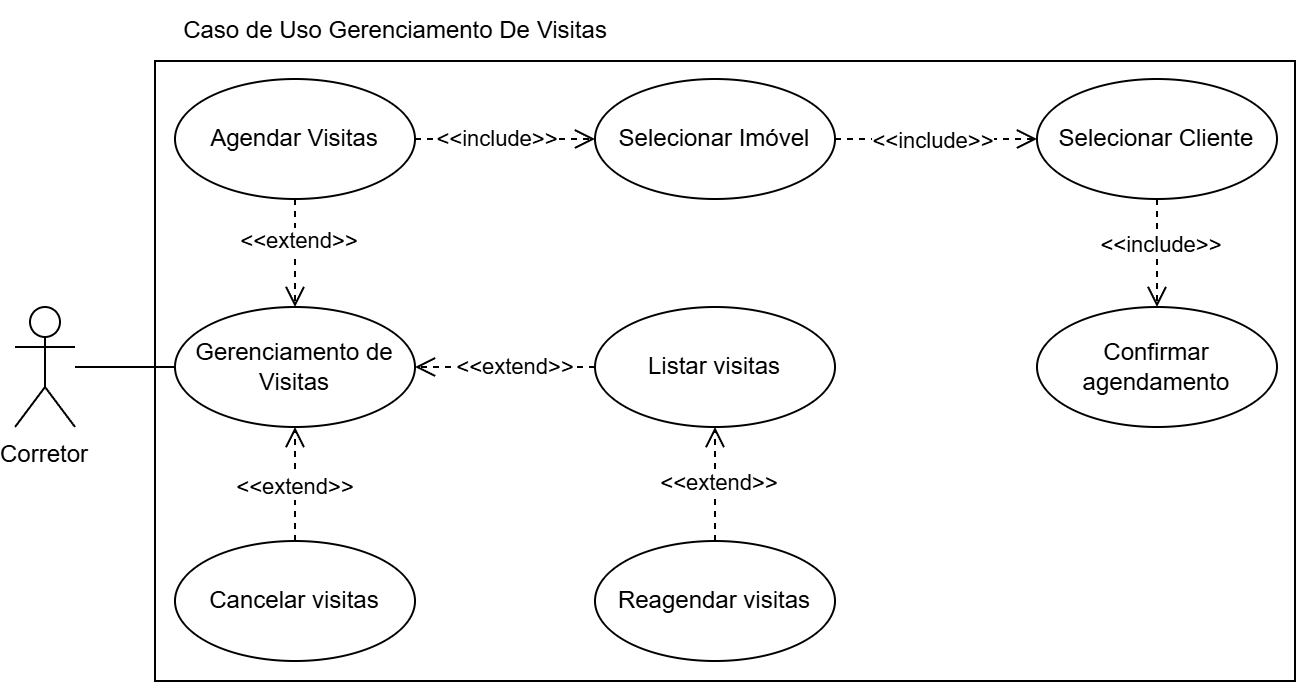

The diagram above was exported from draw.io. Its source (the exported page's mxGraphModel, read from the mxfile embedded in the PNG):
<mxGraphModel dx="870" dy="439" grid="1" gridSize="10" guides="1" tooltips="1" connect="1" arrows="1" fold="1" page="1" pageScale="1" pageWidth="827" pageHeight="1169" math="0" shadow="0">
  <root>
    <mxCell id="0" />
    <mxCell id="1" parent="0" />
    <mxCell id="C42wdxVz37f3qtTV1L6x-43" value="" style="rounded=0;whiteSpace=wrap;html=1;" vertex="1" parent="1">
      <mxGeometry x="800" y="450" width="570" height="310" as="geometry" />
    </mxCell>
    <mxCell id="C42wdxVz37f3qtTV1L6x-44" value="Corretor" style="shape=umlActor;verticalLabelPosition=bottom;verticalAlign=top;" vertex="1" parent="1">
      <mxGeometry x="730" y="573" width="30" height="60" as="geometry" />
    </mxCell>
    <mxCell id="C42wdxVz37f3qtTV1L6x-45" value="Agendar Visitas" style="ellipse;whiteSpace=wrap;html=1;" vertex="1" parent="1">
      <mxGeometry x="810" y="459" width="120" height="60" as="geometry" />
    </mxCell>
    <mxCell id="C42wdxVz37f3qtTV1L6x-46" value="Listar visitas" style="ellipse;whiteSpace=wrap;html=1;" vertex="1" parent="1">
      <mxGeometry x="1020" y="573" width="120" height="60" as="geometry" />
    </mxCell>
    <mxCell id="C42wdxVz37f3qtTV1L6x-47" value="Reagendar visitas" style="ellipse;whiteSpace=wrap;html=1;" vertex="1" parent="1">
      <mxGeometry x="1020" y="690" width="120" height="60" as="geometry" />
    </mxCell>
    <mxCell id="C42wdxVz37f3qtTV1L6x-48" value="Cancelar visitas" style="ellipse;whiteSpace=wrap;html=1;" vertex="1" parent="1">
      <mxGeometry x="810" y="690" width="120" height="60" as="geometry" />
    </mxCell>
    <mxCell id="C42wdxVz37f3qtTV1L6x-49" value="" style="endArrow=none;html=1;rounded=0;entryX=0;entryY=0.5;entryDx=0;entryDy=0;" edge="1" parent="1" source="C42wdxVz37f3qtTV1L6x-44" target="C42wdxVz37f3qtTV1L6x-60">
      <mxGeometry width="50" height="50" relative="1" as="geometry">
        <mxPoint x="755" y="613" as="sourcePoint" />
        <mxPoint x="930" y="542" as="targetPoint" />
      </mxGeometry>
    </mxCell>
    <mxCell id="C42wdxVz37f3qtTV1L6x-50" value="Selecionar Imóvel" style="ellipse;whiteSpace=wrap;html=1;" vertex="1" parent="1">
      <mxGeometry x="1020" y="459" width="120" height="60" as="geometry" />
    </mxCell>
    <mxCell id="C42wdxVz37f3qtTV1L6x-51" value="Selecionar Cliente" style="ellipse;whiteSpace=wrap;html=1;" vertex="1" parent="1">
      <mxGeometry x="1241" y="459" width="120" height="60" as="geometry" />
    </mxCell>
    <mxCell id="C42wdxVz37f3qtTV1L6x-52" value="Confirmar agendamento" style="ellipse;whiteSpace=wrap;html=1;" vertex="1" parent="1">
      <mxGeometry x="1241" y="573" width="120" height="60" as="geometry" />
    </mxCell>
    <mxCell id="C42wdxVz37f3qtTV1L6x-53" value="" style="endArrow=open;startArrow=none;endFill=0;startFill=0;endSize=8;html=1;verticalAlign=bottom;dashed=1;labelBackgroundColor=none;rounded=0;exitX=1;exitY=0.5;exitDx=0;exitDy=0;entryX=0;entryY=0.5;entryDx=0;entryDy=0;" edge="1" parent="1" source="C42wdxVz37f3qtTV1L6x-50" target="C42wdxVz37f3qtTV1L6x-51">
      <mxGeometry width="160" relative="1" as="geometry">
        <mxPoint x="1298" y="525" as="sourcePoint" />
        <mxPoint x="1140" y="573" as="targetPoint" />
      </mxGeometry>
    </mxCell>
    <mxCell id="C42wdxVz37f3qtTV1L6x-67" value="&amp;lt;&amp;lt;include&amp;gt;&amp;gt;" style="edgeLabel;html=1;align=center;verticalAlign=middle;resizable=0;points=[];" vertex="1" connectable="0" parent="C42wdxVz37f3qtTV1L6x-53">
      <mxGeometry x="-0.2759" relative="1" as="geometry">
        <mxPoint x="11" as="offset" />
      </mxGeometry>
    </mxCell>
    <mxCell id="C42wdxVz37f3qtTV1L6x-54" value="" style="endArrow=open;startArrow=none;endFill=0;startFill=0;endSize=8;html=1;verticalAlign=bottom;dashed=1;labelBackgroundColor=none;rounded=0;exitX=0.5;exitY=0;exitDx=0;exitDy=0;" edge="1" parent="1" source="C42wdxVz37f3qtTV1L6x-47" target="C42wdxVz37f3qtTV1L6x-46">
      <mxGeometry x="0.0526" width="160" relative="1" as="geometry">
        <mxPoint x="1091" y="771" as="sourcePoint" />
        <mxPoint x="920" y="722" as="targetPoint" />
        <mxPoint as="offset" />
      </mxGeometry>
    </mxCell>
    <mxCell id="C42wdxVz37f3qtTV1L6x-63" value="&amp;lt;&amp;lt;extend&amp;gt;&amp;gt;" style="edgeLabel;html=1;align=center;verticalAlign=middle;resizable=0;points=[];" vertex="1" connectable="0" parent="C42wdxVz37f3qtTV1L6x-54">
      <mxGeometry x="0.0369" y="-1" relative="1" as="geometry">
        <mxPoint as="offset" />
      </mxGeometry>
    </mxCell>
    <mxCell id="C42wdxVz37f3qtTV1L6x-55" value="" style="endArrow=open;startArrow=none;endFill=0;startFill=0;endSize=8;html=1;verticalAlign=bottom;dashed=1;labelBackgroundColor=none;rounded=0;exitX=1;exitY=0.5;exitDx=0;exitDy=0;entryX=0;entryY=0.5;entryDx=0;entryDy=0;" edge="1" parent="1" source="C42wdxVz37f3qtTV1L6x-45" target="C42wdxVz37f3qtTV1L6x-50">
      <mxGeometry width="160" relative="1" as="geometry">
        <mxPoint x="1058" y="542" as="sourcePoint" />
        <mxPoint x="900" y="590" as="targetPoint" />
      </mxGeometry>
    </mxCell>
    <mxCell id="C42wdxVz37f3qtTV1L6x-66" value="&amp;lt;&amp;lt;include&amp;gt;&amp;gt;" style="edgeLabel;html=1;align=center;verticalAlign=middle;resizable=0;points=[];" vertex="1" connectable="0" parent="C42wdxVz37f3qtTV1L6x-55">
      <mxGeometry x="-0.1191" y="1" relative="1" as="geometry">
        <mxPoint as="offset" />
      </mxGeometry>
    </mxCell>
    <mxCell id="C42wdxVz37f3qtTV1L6x-56" value="" style="endArrow=open;startArrow=none;endFill=0;startFill=0;endSize=8;html=1;verticalAlign=bottom;dashed=1;labelBackgroundColor=none;rounded=0;exitX=0.5;exitY=1;exitDx=0;exitDy=0;entryX=0.5;entryY=0;entryDx=0;entryDy=0;" edge="1" parent="1" source="C42wdxVz37f3qtTV1L6x-51" target="C42wdxVz37f3qtTV1L6x-52">
      <mxGeometry width="160" relative="1" as="geometry">
        <mxPoint x="1448" y="562" as="sourcePoint" />
        <mxPoint x="1380" y="632" as="targetPoint" />
      </mxGeometry>
    </mxCell>
    <mxCell id="C42wdxVz37f3qtTV1L6x-69" value="&lt;span style=&quot;background-color: rgb(255, 255, 255);&quot;&gt;&amp;lt;&amp;lt;include&amp;gt;&amp;gt;&lt;/span&gt;" style="edgeLabel;html=1;align=center;verticalAlign=middle;resizable=0;points=[];" vertex="1" connectable="0" parent="C42wdxVz37f3qtTV1L6x-56">
      <mxGeometry x="-0.1829" y="1" relative="1" as="geometry">
        <mxPoint as="offset" />
      </mxGeometry>
    </mxCell>
    <mxCell id="C42wdxVz37f3qtTV1L6x-57" value="" style="endArrow=open;startArrow=none;endFill=0;startFill=0;endSize=8;html=1;verticalAlign=bottom;dashed=1;labelBackgroundColor=none;rounded=0;entryX=0.5;entryY=1;entryDx=0;entryDy=0;exitX=0.5;exitY=0;exitDx=0;exitDy=0;" edge="1" parent="1" source="C42wdxVz37f3qtTV1L6x-48" target="C42wdxVz37f3qtTV1L6x-60">
      <mxGeometry x="-0.0886" width="160" relative="1" as="geometry">
        <mxPoint x="940" y="712" as="sourcePoint" />
        <mxPoint x="940" y="639" as="targetPoint" />
        <mxPoint as="offset" />
      </mxGeometry>
    </mxCell>
    <mxCell id="C42wdxVz37f3qtTV1L6x-64" value="&amp;lt;&amp;lt;extend&amp;gt;&amp;gt;" style="edgeLabel;html=1;align=center;verticalAlign=middle;resizable=0;points=[];" vertex="1" connectable="0" parent="C42wdxVz37f3qtTV1L6x-57">
      <mxGeometry x="-0.0304" y="1" relative="1" as="geometry">
        <mxPoint as="offset" />
      </mxGeometry>
    </mxCell>
    <mxCell id="C42wdxVz37f3qtTV1L6x-58" value="Caso de Uso Gerenciamento De Visitas" style="text;html=1;align=center;verticalAlign=middle;resizable=0;points=[];autosize=1;strokeColor=none;fillColor=none;" vertex="1" parent="1">
      <mxGeometry x="800" y="420" width="240" height="30" as="geometry" />
    </mxCell>
    <mxCell id="C42wdxVz37f3qtTV1L6x-59" value="" style="endArrow=open;startArrow=none;endFill=0;startFill=0;endSize=8;html=1;verticalAlign=bottom;dashed=1;labelBackgroundColor=none;rounded=0;exitX=0.5;exitY=1;exitDx=0;exitDy=0;entryX=0.5;entryY=0;entryDx=0;entryDy=0;" edge="1" parent="1" source="C42wdxVz37f3qtTV1L6x-45" target="C42wdxVz37f3qtTV1L6x-60">
      <mxGeometry width="160" relative="1" as="geometry">
        <mxPoint x="1040" y="550" as="sourcePoint" />
        <mxPoint x="940" y="550" as="targetPoint" />
      </mxGeometry>
    </mxCell>
    <mxCell id="C42wdxVz37f3qtTV1L6x-65" value="&amp;lt;&amp;lt;extend&amp;gt;&amp;gt;" style="edgeLabel;html=1;align=center;verticalAlign=middle;resizable=0;points=[];" vertex="1" connectable="0" parent="C42wdxVz37f3qtTV1L6x-59">
      <mxGeometry x="-0.2567" y="1" relative="1" as="geometry">
        <mxPoint as="offset" />
      </mxGeometry>
    </mxCell>
    <mxCell id="C42wdxVz37f3qtTV1L6x-60" value="Gerenciamento de Visitas" style="ellipse;whiteSpace=wrap;html=1;" vertex="1" parent="1">
      <mxGeometry x="810" y="573" width="120" height="60" as="geometry" />
    </mxCell>
    <mxCell id="C42wdxVz37f3qtTV1L6x-61" value="" style="endArrow=open;startArrow=none;endFill=0;startFill=0;endSize=8;html=1;verticalAlign=bottom;dashed=1;labelBackgroundColor=none;rounded=0;exitX=0;exitY=0.5;exitDx=0;exitDy=0;entryX=1;entryY=0.5;entryDx=0;entryDy=0;" edge="1" parent="1" source="C42wdxVz37f3qtTV1L6x-46" target="C42wdxVz37f3qtTV1L6x-60">
      <mxGeometry y="-3" width="160" relative="1" as="geometry">
        <mxPoint x="1000" y="602.5" as="sourcePoint" />
        <mxPoint x="940" y="602.5" as="targetPoint" />
        <mxPoint as="offset" />
      </mxGeometry>
    </mxCell>
    <mxCell id="C42wdxVz37f3qtTV1L6x-62" value="&lt;span style=&quot;&quot;&gt;&amp;lt;&amp;lt;extend&amp;gt;&amp;gt;&lt;/span&gt;" style="edgeLabel;html=1;align=center;verticalAlign=middle;resizable=0;points=[];labelBackgroundColor=#FFFFFF;" vertex="1" connectable="0" parent="C42wdxVz37f3qtTV1L6x-61">
      <mxGeometry x="-0.09" y="-1" relative="1" as="geometry">
        <mxPoint as="offset" />
      </mxGeometry>
    </mxCell>
  </root>
</mxGraphModel>